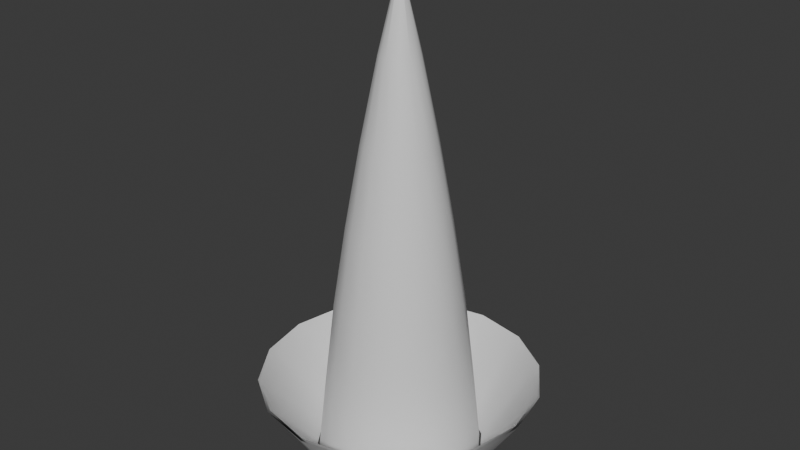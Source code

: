 # Source: thruster2.blend  (saved by Blender 4.2.66; exported with 4.5.12 LTS)
import bpy
from mathutils import Matrix  # noqa: F401  (used for matrix-valued properties, if any)

bpy.ops.wm.read_factory_settings(use_empty=True)
scene = bpy.context.scene
scene.name = 'Scene'

# ---- collections
col_collection = bpy.data.collections.new('Collection'); scene.collection.children.link(col_collection)

# ---- images (referenced by path relative to the original .blend; pixels are not part of the script)
import os
ASSET_DIR = os.environ.get("B2B_ASSET_DIR", "")  # directory of the original .blend (textures are referenced by path, not embedded)
HERE = os.path.dirname(os.path.abspath(__file__))  # packed textures are extracted next to this script under _unpacked/

def load_image(name, relpath, width, height, colorspace="sRGB"):
    """Load a texture the original file referenced (path relative to the .blend, or extracted next to this script)."""
    p = next((c for c in (os.path.join(HERE, relpath), os.path.join(ASSET_DIR, relpath)) if relpath and os.path.exists(c)), "")
    if p:
        img = bpy.data.images.load(p, check_existing=True)
        img.name = name
    else:  # same state as the original file: an image datablock whose file is absent (Cycles renders it pink)
        img = bpy.data.images.new(name, width, height)
        img.source = "FILE"
        img.filepath = "//" + (relpath or name)
    img.colorspace_settings.name = colorspace
    return img
img_untitled_001 = load_image('Untitled.001', '', 1024, 1024, 'sRGB')

# ---- materials (node trees are filled in below, after node groups)
mat_inner_trail = bpy.data.materials.new('inner_trail')
mat_inner_trail.use_transparent_shadow = False
mat_outer_trail = bpy.data.materials.new('outer_trail')
mat_rim = bpy.data.materials.new('rim')
mat_rim.alpha_threshold = 0.0
mat_rim.use_transparent_shadow = False
mat_rim.roughness = 0.5
mat_rim.line_color = (0.0, 0.0, 0.0, 1.0)

# ---- material node trees
mat_inner_trail.use_nodes = True; mat_inner_trail.node_tree.nodes.clear()
_N = mat_inner_trail.node_tree.nodes; _L = mat_inner_trail.node_tree.links
n0 = _N.new('ShaderNodeBsdfPrincipled'); n0.name = 'Principled BSDF'; n0.location = (-13, 219)
n1 = _N.new('ShaderNodeOutputMaterial'); n1.name = 'Material Output'; n1.location = (300, 300)
n2 = _N.new('ShaderNodeTexImage'); n2.name = 'Image Texture'; n2.location = (-352, 126)
n2.image = img_untitled_001
_L.new(n0.outputs[0], n1.inputs[0])
_L.new(n2.outputs[0], n0.inputs[0])
n1.is_active_output = True
mat_outer_trail.use_nodes = True; mat_outer_trail.node_tree.nodes.clear()
_N = mat_outer_trail.node_tree.nodes; _L = mat_outer_trail.node_tree.links
n0 = _N.new('ShaderNodeBsdfPrincipled'); n0.name = 'Principled BSDF'; n0.location = (10, 300)
n1 = _N.new('ShaderNodeOutputMaterial'); n1.name = 'Material Output'; n1.location = (300, 300)
_L.new(n0.outputs[0], n1.inputs[0])
n1.is_active_output = True
mat_rim.use_nodes = True; mat_rim.node_tree.nodes.clear()
_N = mat_rim.node_tree.nodes; _L = mat_rim.node_tree.links
n0 = _N.new('ShaderNodeOutputMaterial'); n0.name = 'Material Output'; n0.location = (300, 300)
n1 = _N.new('ShaderNodeBsdfPrincipled'); n1.name = 'Principled BSDF'; n1.location = (10, 300)
n1.inputs[3].default_value = 1.45
_L.new(n1.outputs[0], n0.inputs[0])
n0.is_active_output = True

# ---- world
world_world = bpy.data.worlds.new('World'); scene.world = world_world
world_world.use_nodes = True; world_world.node_tree.nodes.clear()
_N = world_world.node_tree.nodes; _L = world_world.node_tree.links
n0 = _N.new('ShaderNodeOutputWorld'); n0.name = 'World Output'; n0.location = (300, 300)
n1 = _N.new('ShaderNodeBackground'); n1.name = 'Background'; n1.location = (10, 300)
n1.inputs[0].default_value = (0.05088, 0.05088, 0.05088, 1.0)
_L.new(n1.outputs[0], n0.inputs[0])
n0.is_active_output = True
world_world.color = (0.05088, 0.05088, 0.05088)
world_world.use_sun_shadow = False
world_world.sun_shadow_jitter_overblur = 0.0

# ---- meshes
me_thruster = bpy.data.meshes.new('thruster')
me_thruster.from_pydata([(0.0, 1.0, 0.0), (-0.3827, 0.9239, 0.0), (-0.7071, 0.7071, 0.0), (-0.9239, 0.3827, 0.0), (-1.0, 0.0, 0.0), (-0.9239, -0.3827, 0.0), (-0.7071, -0.7071, 0.0), (-0.3827, -0.9239, 0.0), (0.0, -1.0, 0.0), (0.3827, -0.9239, 0.0), (0.7071, -0.7071, 0.0), (0.9239, -0.3827, 0.0), (1.0, 0.0, 0.0), (0.9239, 0.3827, 0.0), (0.7071, 0.7071, 0.0), (0.3827, 0.9239, 0.0), (1.49e-08, 0.0, 6.0), (0.0, 0.0, 6.0), (0.0, 0.0, 6.0), (0.0, 0.0, 6.0), (0.0, -1.118e-08, 6.0), (0.0, 0.0, 6.0), (0.0, 0.0, 6.0), (0.0, 0.0, 6.0), (1.49e-08, 0.0, 6.0), (0.0, 0.0, 6.0), (0.0, 0.0, 6.0), (0.0, 0.0, 6.0), (0.0, -1.118e-08, 6.0), (0.0, 0.0, 6.0), (0.0, 0.0, 6.0), (0.0, 0.0, 6.0), (-0.5725, 0.2371, 2.997), (-0.6196, -6.943e-09, 2.997), (0.5725, -0.2371, 2.997), (0.6196, -6.943e-09, 2.997), (-0.5725, -0.2371, 2.997), (0.5725, 0.2371, 2.997), (-0.4382, -0.4382, 2.997), (0.4382, 0.4382, 2.997), (-0.2371, -0.5725, 2.997), (0.2371, 0.5725, 2.997), (8.787e-09, -0.6196, 2.997), (8.787e-09, 0.6196, 2.997), (-0.2371, 0.5725, 2.997), (0.2371, -0.5725, 2.997), (-0.4382, 0.4382, 2.997), (0.4382, -0.4382, 2.997), (-0.89, -2.39e-09, 1.007), (0.89, -2.39e-09, 1.007), (-0.8223, -0.3406, 1.007), (0.8223, 0.3406, 1.007), (-0.6293, -0.6293, 1.007), (0.6293, 0.6293, 1.007), (-0.3406, -0.8223, 1.007), (0.3406, 0.8223, 1.007), (3.03e-09, -0.89, 1.007), (-0.3406, 0.8223, 1.007), (0.3406, -0.8223, 1.007), (-0.6293, 0.6293, 1.007), (0.6293, -0.6293, 1.007), (-0.8223, 0.3406, 1.007), (0.8223, -0.3406, 1.007), (3.03e-09, 0.89, 1.007), (-0.4089, 0.1694, 3.993), (0.4089, -0.1694, 3.993), (1.163e-08, 0.4425, 3.993), (-0.4425, -9.025e-09, 3.993), (0.4425, -9.025e-09, 3.993), (-0.4089, -0.1694, 3.993), (0.4089, 0.1694, 3.993), (-0.3129, -0.3129, 3.993), (0.3129, 0.3129, 3.993), (-0.1694, -0.4089, 3.993), (0.1694, 0.4089, 3.993), (1.163e-08, -0.4425, 3.993), (-0.1694, 0.4089, 3.993), (0.1694, -0.4089, 3.993), (-0.3129, 0.3129, 3.993), (0.3129, -0.3129, 3.993), (-0.2202, 0.0912, 5.0), (0.2202, -0.0912, 5.0), (1.433e-08, 0.2383, 5.0), (-0.2383, -1.089e-08, 5.0), (0.2383, -1.089e-08, 5.0), (-0.2202, -0.0912, 5.0), (0.2202, 0.0912, 5.0), (-0.1685, -0.1685, 5.0), (0.1685, 0.1685, 5.0), (-0.0912, -0.2202, 5.0), (0.0912, 0.2202, 5.0), (1.433e-08, -0.2383, 5.0), (-0.0912, 0.2202, 5.0), (0.0912, -0.2202, 5.0), (-0.1685, 0.1685, 5.0), (0.1685, -0.1685, 5.0), (-0.7136, 0.2956, 2.003), (0.7136, -0.2956, 2.003), (6.028e-09, 0.7724, 2.003), (-0.7724, -4.769e-09, 2.003), (0.7724, -4.769e-09, 2.003), (-0.7136, -0.2956, 2.003), (0.7136, 0.2956, 2.003), (-0.5462, -0.5462, 2.003), (0.5462, 0.5462, 2.003), (-0.2956, -0.7136, 2.003), (0.2956, 0.7136, 2.003), (6.028e-09, -0.7724, 2.003), (-0.2956, 0.7136, 2.003), (0.2956, -0.7136, 2.003), (-0.5462, 0.5462, 2.003), (0.5462, -0.5462, 2.003), (0.0, 0.7607, 0.0), (-0.2911, 0.7028, 0.0), (-0.5379, 0.5379, 0.0), (-0.7028, 0.2911, 0.0), (-0.7607, 0.0, 0.0), (-0.7028, -0.2911, 0.0), (-0.5379, -0.5379, 0.0), (-0.2911, -0.7028, 0.0), (0.0, -0.7607, 0.0), (0.2911, -0.7028, 0.0), (0.5379, -0.5379, 0.0), (0.7028, -0.2911, 0.0), (0.7607, 0.0, 0.0), (0.7028, 0.2911, 0.0), (0.5379, 0.5379, 0.0), (0.2911, 0.7028, 0.0), (1.134e-08, 0.0, 5.983), (0.0, 0.0, 5.983), (0.0, 0.0, 5.983), (0.0, 0.0, 5.983), (0.0, -8.501e-09, 5.983), (0.0, 0.0, 5.983), (0.0, 0.0, 5.983), (0.0, 0.0, 5.983), (1.134e-08, 0.0, 5.983), (0.0, 0.0, 5.983), (0.0, 0.0, 5.983), (0.0, 0.0, 5.983), (0.0, -8.501e-09, 5.983), (0.0, 0.0, 5.983), (0.0, 0.0, 5.983), (0.0, 0.0, 5.983), (-0.4103, 0.1699, 2.999), (-0.4441, -5.581e-09, 2.999), (0.4103, -0.1699, 2.999), (0.4441, -5.581e-09, 2.999), (-0.4103, -0.1699, 2.999), (0.4103, 0.1699, 2.999), (-0.314, -0.314, 2.999), (0.314, 0.314, 2.999), (-0.1699, -0.4103, 2.999), (0.1699, 0.4103, 2.999), (7.096e-09, -0.4441, 2.999), (7.096e-09, 0.4441, 2.999), (-0.1699, 0.4103, 2.999), (0.1699, -0.4103, 2.999), (-0.314, 0.314, 2.999), (0.314, -0.314, 2.999), (-0.6716, -1.936e-09, 1.007), (0.6716, -1.936e-09, 1.007), (-0.6205, -0.257, 1.007), (0.6205, 0.257, 1.007), (-0.4749, -0.4749, 1.007), (0.4749, 0.4749, 1.007), (-0.257, -0.6205, 1.007), (0.257, 0.6205, 1.007), (2.455e-09, -0.6716, 1.007), (-0.257, 0.6205, 1.007), (0.257, -0.6205, 1.007), (-0.4749, 0.4749, 1.007), (0.4749, -0.4749, 1.007), (-0.6205, 0.257, 1.007), (0.6205, -0.257, 1.007), (2.455e-09, 0.6716, 1.007), (-0.2756, 0.1142, 3.993), (0.2756, -0.1142, 3.993), (9.356e-09, 0.2984, 3.993), (-0.2984, -7.229e-09, 3.993), (0.2984, -7.229e-09, 3.993), (-0.2756, -0.1142, 3.993), (0.2756, 0.1142, 3.993), (-0.211, -0.211, 3.993), (0.211, 0.211, 3.993), (-0.1142, -0.2756, 3.993), (0.1142, 0.2756, 3.993), (9.356e-09, -0.2984, 3.993), (-0.1142, 0.2756, 3.993), (0.1142, -0.2756, 3.993), (-0.211, 0.211, 3.993), (0.211, -0.211, 3.993), (-0.1174, 0.04861, 5.002), (0.1174, -0.04861, 5.002), (1.141e-08, 0.127, 5.002), (-0.127, -8.627e-09, 5.002), (0.127, -8.627e-09, 5.002), (-0.1174, -0.04861, 5.002), (0.1174, 0.04861, 5.002), (-0.08982, -0.08982, 5.002), (0.08982, 0.08982, 5.002), (-0.04861, -0.1174, 5.002), (0.04861, 0.1174, 5.002), (1.141e-08, -0.127, 5.002), (-0.04861, 0.1174, 5.002), (0.04861, -0.1174, 5.002), (-0.08982, 0.08982, 5.002), (0.08982, -0.08982, 5.002), (-0.5278, 0.2186, 2.007), (0.5278, -0.2186, 2.007), (4.869e-09, 0.5713, 2.007), (-0.5713, -3.848e-09, 2.007), (0.5713, -3.848e-09, 2.007), (-0.5278, -0.2186, 2.007), (0.5278, 0.2186, 2.007), (-0.404, -0.404, 2.007), (0.404, 0.404, 2.007), (-0.2186, -0.5278, 2.007), (0.2186, 0.5278, 2.007), (4.869e-09, -0.5713, 2.007), (-0.2186, 0.5278, 2.007), (0.2186, -0.5278, 2.007), (-0.404, 0.404, 2.007), (0.404, -0.404, 2.007), (0.0, 1.047, 0.0), (-0.4006, 0.9672, 0.0), (-0.7403, 0.7403, 0.0), (-0.9672, 0.4006, 0.0), (-1.047, 0.0, 0.0), (-0.9672, -0.4006, 0.0), (-0.7403, -0.7403, 0.0), (-0.4006, -0.9672, 0.0), (0.0, -1.047, 0.0), (0.4006, -0.9672, 0.0), (0.7403, -0.7403, 0.0), (0.9672, -0.4006, 0.0), (1.047, 0.0, 0.0), (0.9672, 0.4006, 0.0), (0.7403, 0.7403, 0.0), (0.4006, 0.9672, 0.0), (0.0, 1.703, 1.001), (-0.6518, 1.574, 1.001), (-1.204, 1.204, 1.001), (-1.574, 0.6518, 1.001), (-1.703, 0.0, 1.001), (-1.574, -0.6518, 1.001), (-1.204, -1.204, 1.001), (-0.6518, -1.574, 1.001), (0.0, -1.703, 1.001), (0.6518, -1.574, 1.001), (1.204, -1.204, 1.001), (1.574, -0.6518, 1.001), (1.703, 0.0, 1.001), (1.574, 0.6518, 1.001), (1.204, 1.204, 1.001), (0.6518, 1.574, 1.001), (0.0, 1.023, 0.0157), (-0.3915, 0.9451, 0.0157), (-0.7233, 0.7233, 0.0157), (-0.9451, 0.3915, 0.0157), (-1.023, 0.0, 0.0157), (-0.9451, -0.3915, 0.0157), (-0.7233, -0.7233, 0.0157), (-0.3915, -0.9451, 0.0157), (0.0, -1.023, 0.0157), (0.3915, -0.9451, 0.0157), (0.7233, -0.7233, 0.0157), (0.9451, -0.3915, 0.0157), (1.023, 0.0, 0.0157), (0.9451, 0.3915, 0.0157), (0.7233, 0.7233, 0.0157), (0.3915, 0.9451, 0.0157), (0.0, 1.679, 1.017), (-0.6427, 1.552, 1.017), (-1.188, 1.188, 1.017), (-1.552, 0.6427, 1.017), (-1.679, 0.0, 1.017), (-1.552, -0.6427, 1.017), (-1.188, -1.188, 1.017), (-0.6427, -1.552, 1.017), (0.0, -1.679, 1.017), (0.6427, -1.552, 1.017), (1.188, -1.188, 1.017), (1.552, -0.6427, 1.017), (1.679, 0.0, 1.017), (1.552, 0.6427, 1.017), (1.188, 1.188, 1.017), (0.6427, 1.552, 1.017)], [], [(83, 20, 19, 80), (84, 28, 27, 81), (85, 21, 20, 83), (86, 29, 28, 84), (87, 22, 21, 85), (88, 30, 29, 86), (89, 23, 22, 87), (90, 31, 30, 88), (91, 24, 23, 89), (92, 17, 16, 82), (82, 16, 31, 90), (93, 25, 24, 91), (94, 18, 17, 92), (95, 26, 25, 93), (80, 19, 18, 94), (81, 27, 26, 95), (97, 34, 47, 111), (96, 32, 46, 110), (111, 47, 45, 109), (110, 46, 44, 108), (109, 45, 42, 107), (98, 43, 41, 106), (108, 44, 43, 98), (107, 42, 40, 105), (106, 41, 39, 104), (105, 40, 38, 103), (104, 39, 37, 102), (103, 38, 36, 101), (102, 37, 35, 100), (101, 36, 33, 99), (100, 35, 34, 97), (99, 33, 32, 96), (4, 48, 61, 3), (12, 49, 62, 11), (5, 50, 48, 4), (13, 51, 49, 12), (6, 52, 50, 5), (14, 53, 51, 13), (7, 54, 52, 6), (15, 55, 53, 14), (8, 56, 54, 7), (1, 57, 63, 0), (0, 63, 55, 15), (9, 58, 56, 8), (2, 59, 57, 1), (10, 60, 58, 9), (3, 61, 59, 2), (11, 62, 60, 10), (145, 179, 176, 144), (34, 65, 79, 47), (32, 64, 78, 46), (47, 79, 77, 45), (46, 78, 76, 44), (45, 77, 75, 42), (43, 66, 74, 41), (44, 76, 66, 43), (42, 75, 73, 40), (41, 74, 72, 39), (40, 73, 71, 38), (39, 72, 70, 37), (38, 71, 69, 36), (37, 70, 68, 35), (36, 69, 67, 33), (35, 68, 65, 34), (65, 81, 95, 79), (64, 80, 94, 78), (79, 95, 93, 77), (78, 94, 92, 76), (77, 93, 91, 75), (66, 82, 90, 74), (76, 92, 82, 66), (75, 91, 89, 73), (74, 90, 88, 72), (73, 89, 87, 71), (72, 88, 86, 70), (71, 87, 85, 69), (70, 86, 84, 68), (69, 85, 83, 67), (68, 84, 81, 65), (67, 83, 80, 64), (48, 99, 96, 61), (49, 100, 97, 62), (50, 101, 99, 48), (51, 102, 100, 49), (52, 103, 101, 50), (53, 104, 102, 51), (54, 105, 103, 52), (55, 106, 104, 53), (56, 107, 105, 54), (57, 108, 98, 63), (63, 98, 106, 55), (58, 109, 107, 56), (59, 110, 108, 57), (60, 111, 109, 58), (61, 96, 110, 59), (62, 97, 111, 60), (195, 132, 131, 192), (196, 140, 139, 193), (197, 133, 132, 195), (198, 141, 140, 196), (199, 134, 133, 197), (200, 142, 141, 198), (201, 135, 134, 199), (202, 143, 142, 200), (203, 136, 135, 201), (204, 129, 128, 194), (194, 128, 143, 202), (205, 137, 136, 203), (206, 130, 129, 204), (207, 138, 137, 205), (192, 131, 130, 206), (193, 139, 138, 207), (209, 146, 159, 223), (208, 144, 158, 222), (223, 159, 157, 221), (222, 158, 156, 220), (221, 157, 154, 219), (210, 155, 153, 218), (220, 156, 155, 210), (219, 154, 152, 217), (218, 153, 151, 216), (217, 152, 150, 215), (216, 151, 149, 214), (215, 150, 148, 213), (214, 149, 147, 212), (213, 148, 145, 211), (212, 147, 146, 209), (211, 145, 144, 208), (116, 160, 173, 115), (124, 161, 174, 123), (117, 162, 160, 116), (125, 163, 161, 124), (118, 164, 162, 117), (126, 165, 163, 125), (119, 166, 164, 118), (127, 167, 165, 126), (120, 168, 166, 119), (113, 169, 175, 112), (112, 175, 167, 127), (121, 170, 168, 120), (114, 171, 169, 113), (122, 172, 170, 121), (115, 173, 171, 114), (123, 174, 172, 122), (146, 177, 191, 159), (144, 176, 190, 158), (159, 191, 189, 157), (158, 190, 188, 156), (157, 189, 187, 154), (155, 178, 186, 153), (156, 188, 178, 155), (154, 187, 185, 152), (153, 186, 184, 151), (152, 185, 183, 150), (151, 184, 182, 149), (150, 183, 181, 148), (149, 182, 180, 147), (148, 181, 179, 145), (147, 180, 177, 146), (177, 193, 207, 191), (176, 192, 206, 190), (191, 207, 205, 189), (190, 206, 204, 188), (189, 205, 203, 187), (178, 194, 202, 186), (188, 204, 194, 178), (187, 203, 201, 185), (186, 202, 200, 184), (185, 201, 199, 183), (184, 200, 198, 182), (183, 199, 197, 181), (182, 198, 196, 180), (181, 197, 195, 179), (180, 196, 193, 177), (179, 195, 192, 176), (160, 211, 208, 173), (161, 212, 209, 174), (162, 213, 211, 160), (163, 214, 212, 161), (164, 215, 213, 162), (165, 216, 214, 163), (166, 217, 215, 164), (167, 218, 216, 165), (168, 219, 217, 166), (169, 220, 210, 175), (175, 210, 218, 167), (170, 221, 219, 168), (171, 222, 220, 169), (172, 223, 221, 170), (173, 208, 222, 171), (174, 209, 223, 172), (227, 228, 244, 243), (235, 236, 252, 251), (228, 229, 245, 244), (236, 237, 253, 252), (229, 230, 246, 245), (237, 238, 254, 253), (230, 231, 247, 246), (238, 239, 255, 254), (231, 232, 248, 247), (224, 225, 241, 240), (239, 224, 240, 255), (232, 233, 249, 248), (225, 226, 242, 241), (233, 234, 250, 249), (226, 227, 243, 242), (234, 235, 251, 250), (33, 67, 64, 32), (259, 275, 276, 260), (267, 283, 284, 268), (260, 276, 277, 261), (268, 284, 285, 269), (261, 277, 278, 262), (269, 285, 286, 270), (262, 278, 279, 263), (270, 286, 287, 271), (263, 279, 280, 264), (256, 272, 273, 257), (271, 287, 272, 256), (264, 280, 281, 265), (257, 273, 274, 258), (265, 281, 282, 266), (258, 274, 275, 259), (266, 282, 283, 267)])
me_thruster.polygons.foreach_set('use_smooth', [True] * 224)
me_thruster.polygons.foreach_set('material_index', [1, 1, 1, 1, 1, 1, 1, 1, 1, 1, 1, 1, 1, 1, 1, 1, 1, 1, 1, 1, 1, 1, 1, 1, 1, 1, 1, 1, 1, 1, 1, 1, 1, 1, 1, 1, 1, 1, 1, 1, 1, 1, 1, 1, 1, 1, 1, 1, 0, 1, 1, 1, 1, 1, 1, 1, 1, 1, 1, 1, 1, 1, 1, 1, 1, 1, 1, 1, 1, 1, 1, 1, 1, 1, 1, 1, 1, 1, 1, 1, 1, 1, 1, 1, 1, 1, 1, 1, 1, 1, 1, 1, 1, 1, 1, 1, 0, 0, 0, 0, 0, 0, 0, 0, 0, 0, 0, 0, 0, 0, 0, 0, 0, 0, 0, 0, 0, 0, 0, 0, 0, 0, 0, 0, 0, 0, 0, 0, 0, 0, 0, 0, 0, 0, 0, 0, 0, 0, 0, 0, 0, 0, 0, 0, 0, 0, 0, 0, 0, 0, 0, 0, 0, 0, 0, 0, 0, 0, 0, 0, 0, 0, 0, 0, 0, 0, 0, 0, 0, 0, 0, 0, 0, 0, 0, 0, 0, 0, 0, 0, 0, 0, 0, 0, 0, 0, 0, 0, 0, 0, 0, 2, 2, 2, 2, 2, 2, 2, 2, 2, 2, 2, 2, 2, 2, 2, 2, 1, 2, 2, 2, 2, 2, 2, 2, 2, 2, 2, 2, 2, 2, 2, 2, 2])
_uv = me_thruster.uv_layers.new(name='UVMap')
_uv.uv.foreach_set('vector', [0.5, 0.8312, 0.5, 1.0, 0.4375, 1.0, 0.4375, 0.8312, 0.9999, 0.8312, 0.9999, 1.0, 0.9374, 1.0, 0.9374, 0.8312, 0.5625, 0.8312, 0.5625, 1.0, 0.5, 1.0, 0.5, 0.8312, 0.06259, 0.8312, 0.06259, 1.0, 9.811e-05, 1.0, 9.805e-05, 0.8312, 0.625, 0.8312, 0.625, 1.0, 0.5625, 1.0, 0.5625, 0.8312, 0.1251, 0.8312, 0.1251, 1.0, 0.06259, 1.0, 0.06259, 0.8312, 0.6875, 0.8312, 0.6875, 1.0, 0.625, 1.0, 0.625, 0.8312, 0.1876, 0.8312, 0.1876, 1.0, 0.1251, 1.0, 0.1251, 0.8312, 0.75, 0.8312, 0.75, 1.0, 0.6875, 1.0, 0.6875, 0.8312, 0.3125, 0.8312, 0.3125, 1.0, 0.25, 1.0, 0.25, 0.8312, 0.25, 0.8312, 0.25, 1.0, 0.1876, 1.0, 0.1876, 0.8312, 0.8124, 0.8312, 0.8124, 1.0, 0.75, 1.0, 0.75, 0.8312, 0.375, 0.8312, 0.375, 1.0, 0.3125, 1.0, 0.3125, 0.8312, 0.8749, 0.8312, 0.8749, 1.0, 0.8124, 1.0, 0.8124, 0.8312, 0.4375, 0.8312, 0.4375, 1.0, 0.375, 1.0, 0.375, 0.8312, 0.9374, 0.8312, 0.9374, 1.0, 0.8749, 1.0, 0.8749, 0.8312, 0.9374, 0.3311, 0.9374, 0.4963, 0.8749, 0.4963, 0.8749, 0.3311, 0.4375, 0.3311, 0.4375, 0.4963, 0.375, 0.4963, 0.375, 0.3311, 0.8749, 0.3311, 0.8749, 0.4963, 0.8124, 0.4963, 0.8124, 0.3311, 0.375, 0.3311, 0.375, 0.4963, 0.3125, 0.4963, 0.3125, 0.3311, 0.8124, 0.3311, 0.8124, 0.4963, 0.75, 0.4963, 0.75, 0.3311, 0.25, 0.3311, 0.25, 0.4963, 0.1876, 0.4963, 0.1876, 0.3311, 0.3125, 0.3311, 0.3125, 0.4963, 0.25, 0.4963, 0.25, 0.3311, 0.75, 0.3311, 0.75, 0.4963, 0.6875, 0.4963, 0.6875, 0.3311, 0.1876, 0.3311, 0.1876, 0.4963, 0.1251, 0.4963, 0.1251, 0.3311, 0.6875, 0.3311, 0.6875, 0.4963, 0.625, 0.4963, 0.625, 0.3311, 0.1251, 0.3311, 0.1251, 0.4963, 0.06259, 0.4963, 0.06259, 0.3311, 0.625, 0.3311, 0.625, 0.4963, 0.5625, 0.4963, 0.5625, 0.3311, 0.06259, 0.3311, 0.06259, 0.4963, 9.799e-05, 0.4963, 9.799e-05, 0.3311, 0.5625, 0.3311, 0.5625, 0.4963, 0.5, 0.4963, 0.5, 0.3311, 0.9999, 0.3311, 0.9999, 0.4963, 0.9374, 0.4963, 0.9374, 0.3311, 0.5, 0.3311, 0.5, 0.4963, 0.4375, 0.4963, 0.4375, 0.3311, 0.5, 0.0001021, 0.5, 0.1664, 0.4375, 0.1664, 0.4375, 0.0001021, 0.9999, 0.0001021, 0.9999, 0.1664, 0.9374, 0.1664, 0.9374, 0.0001021, 0.5625, 0.0001021, 0.5625, 0.1664, 0.5, 0.1664, 0.5, 0.0001021, 0.06259, 0.0001021, 0.06259, 0.1664, 9.799e-05, 0.1664, 9.799e-05, 0.0001021, 0.625, 0.0001021, 0.625, 0.1664, 0.5625, 0.1664, 0.5625, 0.0001021, 0.1251, 0.0001021, 0.1251, 0.1664, 0.06259, 0.1664, 0.06259, 0.0001021, 0.6875, 0.0001021, 0.6875, 0.1664, 0.625, 0.1664, 0.625, 0.0001021, 0.1876, 0.0001021, 0.1876, 0.1664, 0.1251, 0.1664, 0.1251, 0.0001021, 0.75, 0.0001021, 0.75, 0.1664, 0.6875, 0.1664, 0.6875, 0.0001021, 0.3125, 0.0001021, 0.3125, 0.1664, 0.25, 0.1664, 0.25, 0.0001021, 0.25, 0.0001021, 0.25, 0.1664, 0.1876, 0.1664, 0.1876, 0.0001021, 0.8124, 0.0001021, 0.8124, 0.1664, 0.75, 0.1664, 0.75, 0.0001021, 0.375, 0.0001021, 0.375, 0.1664, 0.3125, 0.1664, 0.3125, 0.0001021, 0.8749, 0.0001021, 0.8749, 0.1664, 0.8124, 0.1664, 0.8124, 0.0001021, 0.4375, 0.0001021, 0.4375, 0.1664, 0.375, 0.1664, 0.375, 0.0001021, 0.9374, 0.0001021, 0.9374, 0.1664, 0.8749, 0.1664, 0.8749, 0.0001021, 0.5001, 0.4999, 0.5001, 0.6665, 0.4376, 0.6665, 0.4376, 0.4999, 0.9374, 0.4963, 0.9374, 0.6624, 0.8749, 0.6624, 0.8749, 0.4963, 0.4375, 0.4963, 0.4375, 0.6624, 0.375, 0.6624, 0.375, 0.4963, 0.8749, 0.4963, 0.8749, 0.6624, 0.8124, 0.6624, 0.8124, 0.4963, 0.375, 0.4963, 0.375, 0.6624, 0.3125, 0.6624, 0.3125, 0.4963, 0.8124, 0.4963, 0.8124, 0.6624, 0.75, 0.6624, 0.75, 0.4963, 0.25, 0.4963, 0.25, 0.6624, 0.1876, 0.6624, 0.1876, 0.4963, 0.3125, 0.4963, 0.3125, 0.6624, 0.25, 0.6624, 0.25, 0.4963, 0.75, 0.4963, 0.75, 0.6624, 0.6875, 0.6624, 0.6875, 0.4963, 0.1876, 0.4963, 0.1876, 0.6624, 0.1251, 0.6624, 0.1251, 0.4963, 0.6875, 0.4963, 0.6875, 0.6624, 0.625, 0.6624, 0.625, 0.4963, 0.1251, 0.4963, 0.1251, 0.6624, 0.06259, 0.6624, 0.06259, 0.4963, 0.625, 0.4963, 0.625, 0.6624, 0.5625, 0.6624, 0.5625, 0.4963, 0.06259, 0.4963, 0.06259, 0.6624, 9.799e-05, 0.6624, 9.799e-05, 0.4963, 0.5625, 0.4963, 0.5625, 0.6624, 0.5, 0.6624, 0.5, 0.4963, 0.9999, 0.4963, 0.9999, 0.6624, 0.9374, 0.6624, 0.9374, 0.4963, 0.9374, 0.6624, 0.9374, 0.8312, 0.8749, 0.8312, 0.8749, 0.6624, 0.4375, 0.6624, 0.4375, 0.8312, 0.375, 0.8312, 0.375, 0.6624, 0.8749, 0.6624, 0.8749, 0.8312, 0.8124, 0.8312, 0.8124, 0.6624, 0.375, 0.6624, 0.375, 0.8312, 0.3125, 0.8312, 0.3125, 0.6624, 0.8124, 0.6624, 0.8124, 0.8312, 0.75, 0.8312, 0.75, 0.6624, 0.25, 0.6624, 0.25, 0.8312, 0.1876, 0.8312, 0.1876, 0.6624, 0.3125, 0.6624, 0.3125, 0.8312, 0.25, 0.8312, 0.25, 0.6624, 0.75, 0.6624, 0.75, 0.8312, 0.6875, 0.8312, 0.6875, 0.6624, 0.1876, 0.6624, 0.1876, 0.8312, 0.1251, 0.8312, 0.1251, 0.6624, 0.6875, 0.6624, 0.6875, 0.8312, 0.625, 0.8312, 0.625, 0.6624, 0.1251, 0.6624, 0.1251, 0.8312, 0.06259, 0.8312, 0.06259, 0.6624, 0.625, 0.6624, 0.625, 0.8312, 0.5625, 0.8312, 0.5625, 0.6624, 0.06259, 0.6624, 0.06259, 0.8312, 9.805e-05, 0.8312, 9.799e-05, 0.6624, 0.5625, 0.6624, 0.5625, 0.8312, 0.5, 0.8312, 0.5, 0.6624, 0.9999, 0.6624, 0.9999, 0.8312, 0.9374, 0.8312, 0.9374, 0.6624, 0.5, 0.6624, 0.5, 0.8312, 0.4375, 0.8312, 0.4375, 0.6624, 0.5, 0.1664, 0.5, 0.3311, 0.4375, 0.3311, 0.4375, 0.1664, 0.9999, 0.1664, 0.9999, 0.3311, 0.9374, 0.3311, 0.9374, 0.1664, 0.5625, 0.1664, 0.5625, 0.3311, 0.5, 0.3311, 0.5, 0.1664, 0.06259, 0.1664, 0.06259, 0.3311, 9.799e-05, 0.3311, 9.799e-05, 0.1664, 0.625, 0.1664, 0.625, 0.3311, 0.5625, 0.3311, 0.5625, 0.1664, 0.1251, 0.1664, 0.1251, 0.3311, 0.06259, 0.3311, 0.06259, 0.1664, 0.6875, 0.1664, 0.6875, 0.3311, 0.625, 0.3311, 0.625, 0.1664, 0.1876, 0.1664, 0.1876, 0.3311, 0.1251, 0.3311, 0.1251, 0.1664, 0.75, 0.1664, 0.75, 0.3311, 0.6875, 0.3311, 0.6875, 0.1664, 0.3125, 0.1664, 0.3125, 0.3311, 0.25, 0.3311, 0.25, 0.1664, 0.25, 0.1664, 0.25, 0.3311, 0.1876, 0.3311, 0.1876, 0.1664, 0.8124, 0.1664, 0.8124, 0.3311, 0.75, 0.3311, 0.75, 0.1664, 0.375, 0.1664, 0.375, 0.3311, 0.3125, 0.3311, 0.3125, 0.1664, 0.8749, 0.1664, 0.8749, 0.3311, 0.8124, 0.3311, 0.8124, 0.1664, 0.4375, 0.1664, 0.4375, 0.3311, 0.375, 0.3311, 0.375, 0.1664, 0.9374, 0.1664, 0.9374, 0.3311, 0.8749, 0.3311, 0.8749, 0.1664, 0.5001, 0.836, 0.5001, 0.9999, 0.4376, 0.9999, 0.4376, 0.836, 1.0, 0.836, 1.0, 0.9999, 0.9375, 0.9999, 0.9375, 0.836, 0.5625, 0.836, 0.5625, 0.9999, 0.5001, 0.9999, 0.5001, 0.836, 0.06261, 0.836, 0.06261, 0.9999, 0.0001124, 0.9999, 0.0001124, 0.836, 0.625, 0.836, 0.625, 0.9999, 0.5625, 0.9999, 0.5625, 0.836, 0.1251, 0.836, 0.1251, 0.9999, 0.06261, 0.9999, 0.06261, 0.836, 0.6875, 0.836, 0.6875, 0.9999, 0.625, 0.9999, 0.625, 0.836, 0.1876, 0.836, 0.1876, 0.9999, 0.1251, 0.9999, 0.1251, 0.836, 0.75, 0.836, 0.75, 0.9999, 0.6875, 0.9999, 0.6875, 0.836, 0.3126, 0.836, 0.3126, 0.9999, 0.2501, 0.9999, 0.2501, 0.836, 0.2501, 0.836, 0.2501, 0.9999, 0.1876, 0.9999, 0.1876, 0.836, 0.8125, 0.836, 0.8125, 0.9999, 0.75, 0.9999, 0.75, 0.836, 0.3751, 0.836, 0.3751, 0.9999, 0.3126, 0.9999, 0.3126, 0.836, 0.875, 0.836, 0.875, 0.9999, 0.8125, 0.9999, 0.8125, 0.836, 0.4376, 0.836, 0.4376, 0.9999, 0.3751, 0.9999, 0.3751, 0.836, 0.9375, 0.836, 0.9375, 0.9999, 0.875, 0.9999, 0.875, 0.836, 0.9375, 0.3342, 0.9375, 0.4999, 0.875, 0.4999, 0.875, 0.3342, 0.4376, 0.3342, 0.4376, 0.4999, 0.3751, 0.4999, 0.3751, 0.3342, 0.875, 0.3342, 0.875, 0.4999, 0.8125, 0.4999, 0.8125, 0.3342, 0.3751, 0.3342, 0.3751, 0.4999, 0.3126, 0.4999, 0.3126, 0.3342, 0.8125, 0.3342, 0.8125, 0.4999, 0.75, 0.4999, 0.75, 0.3342, 0.2501, 0.3342, 0.2501, 0.4999, 0.1876, 0.4999, 0.1876, 0.3342, 0.3126, 0.3342, 0.3126, 0.4999, 0.2501, 0.4999, 0.2501, 0.3342, 0.75, 0.3342, 0.75, 0.4999, 0.6875, 0.4999, 0.6875, 0.3342, 0.1876, 0.3342, 0.1876, 0.4999, 0.1251, 0.4999, 0.1251, 0.3342, 0.6875, 0.3342, 0.6875, 0.4999, 0.625, 0.4999, 0.625, 0.3342, 0.1251, 0.3342, 0.1251, 0.4999, 0.06261, 0.4999, 0.06261, 0.3342, 0.625, 0.3342, 0.625, 0.4999, 0.5625, 0.4999, 0.5625, 0.3342, 0.06261, 0.3342, 0.06261, 0.4999, 0.0001124, 0.4999, 0.0001124, 0.3342, 0.5625, 0.3342, 0.5625, 0.4999, 0.5001, 0.4999, 0.5001, 0.3342, 1.0, 0.3342, 1.0, 0.4999, 0.9375, 0.4999, 0.9375, 0.3342, 0.5001, 0.3342, 0.5001, 0.4999, 0.4376, 0.4999, 0.4376, 0.3342, 0.5001, 8.892e-05, 0.5001, 0.1676, 0.4376, 0.1676, 0.4376, 8.892e-05, 1.0, 8.892e-05, 1.0, 0.1676, 0.9375, 0.1676, 0.9375, 8.892e-05, 0.5625, 8.892e-05, 0.5625, 0.1676, 0.5001, 0.1676, 0.5001, 8.892e-05, 0.06261, 8.892e-05, 0.06261, 0.1676, 0.0001124, 0.1676, 0.0001124, 8.892e-05, 0.625, 8.892e-05, 0.625, 0.1676, 0.5625, 0.1676, 0.5625, 8.892e-05, 0.1251, 8.892e-05, 0.1251, 0.1676, 0.06261, 0.1676, 0.06261, 8.892e-05, 0.6875, 8.892e-05, 0.6875, 0.1676, 0.625, 0.1676, 0.625, 8.892e-05, 0.1876, 8.892e-05, 0.1876, 0.1676, 0.1251, 0.1676, 0.1251, 8.892e-05, 0.75, 8.892e-05, 0.75, 0.1676, 0.6875, 0.1676, 0.6875, 8.892e-05, 0.3126, 8.892e-05, 0.3126, 0.1676, 0.2501, 0.1676, 0.2501, 8.892e-05, 0.2501, 8.892e-05, 0.2501, 0.1676, 0.1876, 0.1676, 0.1876, 8.892e-05, 0.8125, 8.892e-05, 0.8125, 0.1676, 0.75, 0.1676, 0.75, 8.892e-05, 0.3751, 8.892e-05, 0.3751, 0.1676, 0.3126, 0.1676, 0.3126, 8.892e-05, 0.875, 8.892e-05, 0.875, 0.1676, 0.8125, 0.1676, 0.8125, 8.892e-05, 0.4376, 8.892e-05, 0.4376, 0.1676, 0.3751, 0.1676, 0.3751, 8.892e-05, 0.9375, 8.892e-05, 0.9375, 0.1676, 0.875, 0.1676, 0.875, 8.892e-05, 0.9375, 0.4999, 0.9375, 0.6665, 0.875, 0.6665, 0.875, 0.4999, 0.4376, 0.4999, 0.4376, 0.6665, 0.3751, 0.6665, 0.3751, 0.4999, 0.875, 0.4999, 0.875, 0.6665, 0.8125, 0.6665, 0.8125, 0.4999, 0.3751, 0.4999, 0.3751, 0.6665, 0.3126, 0.6665, 0.3126, 0.4999, 0.8125, 0.4999, 0.8125, 0.6665, 0.75, 0.6665, 0.75, 0.4999, 0.2501, 0.4999, 0.2501, 0.6665, 0.1876, 0.6665, 0.1876, 0.4999, 0.3126, 0.4999, 0.3126, 0.6665, 0.2501, 0.6665, 0.2501, 0.4999, 0.75, 0.4999, 0.75, 0.6665, 0.6875, 0.6665, 0.6875, 0.4999, 0.1876, 0.4999, 0.1876, 0.6665, 0.1251, 0.6665, 0.1251, 0.4999, 0.6875, 0.4999, 0.6875, 0.6665, 0.625, 0.6665, 0.625, 0.4999, 0.1251, 0.4999, 0.1251, 0.6665, 0.06261, 0.6665, 0.06261, 0.4999, 0.625, 0.4999, 0.625, 0.6665, 0.5625, 0.6665, 0.5625, 0.4999, 0.06261, 0.4999, 0.06261, 0.6665, 0.0001124, 0.6665, 0.0001124, 0.4999, 0.5625, 0.4999, 0.5625, 0.6665, 0.5001, 0.6665, 0.5001, 0.4999, 1.0, 0.4999, 1.0, 0.6665, 0.9375, 0.6665, 0.9375, 0.4999, 0.9375, 0.6665, 0.9375, 0.836, 0.875, 0.836, 0.875, 0.6665, 0.4376, 0.6665, 0.4376, 0.836, 0.3751, 0.836, 0.3751, 0.6665, 0.875, 0.6665, 0.875, 0.836, 0.8125, 0.836, 0.8125, 0.6665, 0.3751, 0.6665, 0.3751, 0.836, 0.3126, 0.836, 0.3126, 0.6665, 0.8125, 0.6665, 0.8125, 0.836, 0.75, 0.836, 0.75, 0.6665, 0.2501, 0.6665, 0.2501, 0.836, 0.1876, 0.836, 0.1876, 0.6665, 0.3126, 0.6665, 0.3126, 0.836, 0.2501, 0.836, 0.2501, 0.6665, 0.75, 0.6665, 0.75, 0.836, 0.6875, 0.836, 0.6875, 0.6665, 0.1876, 0.6665, 0.1876, 0.836, 0.1251, 0.836, 0.1251, 0.6665, 0.6875, 0.6665, 0.6875, 0.836, 0.625, 0.836, 0.625, 0.6665, 0.1251, 0.6665, 0.1251, 0.836, 0.06261, 0.836, 0.06261, 0.6665, 0.625, 0.6665, 0.625, 0.836, 0.5625, 0.836, 0.5625, 0.6665, 0.06261, 0.6665, 0.06261, 0.836, 0.0001124, 0.836, 0.0001124, 0.6665, 0.5625, 0.6665, 0.5625, 0.836, 0.5001, 0.836, 0.5001, 0.6665, 1.0, 0.6665, 1.0, 0.836, 0.9375, 0.836, 0.9375, 0.6665, 0.5001, 0.6665, 0.5001, 0.836, 0.4376, 0.836, 0.4376, 0.6665, 0.5001, 0.1676, 0.5001, 0.3342, 0.4376, 0.3342, 0.4376, 0.1676, 1.0, 0.1676, 1.0, 0.3342, 0.9375, 0.3342, 0.9375, 0.1676, 0.5625, 0.1676, 0.5625, 0.3342, 0.5001, 0.3342, 0.5001, 0.1676, 0.06261, 0.1676, 0.06261, 0.3342, 0.0001124, 0.3342, 0.0001124, 0.1676, 0.625, 0.1676, 0.625, 0.3342, 0.5625, 0.3342, 0.5625, 0.1676, 0.1251, 0.1676, 0.1251, 0.3342, 0.06261, 0.3342, 0.06261, 0.1676, 0.6875, 0.1676, 0.6875, 0.3342, 0.625, 0.3342, 0.625, 0.1676, 0.1876, 0.1676, 0.1876, 0.3342, 0.1251, 0.3342, 0.1251, 0.1676, 0.75, 0.1676, 0.75, 0.3342, 0.6875, 0.3342, 0.6875, 0.1676, 0.3126, 0.1676, 0.3126, 0.3342, 0.2501, 0.3342, 0.2501, 0.1676, 0.2501, 0.1676, 0.2501, 0.3342, 0.1876, 0.3342, 0.1876, 0.1676, 0.8125, 0.1676, 0.8125, 0.3342, 0.75, 0.3342, 0.75, 0.1676, 0.3751, 0.1676, 0.3751, 0.3342, 0.3126, 0.3342, 0.3126, 0.1676, 0.875, 0.1676, 0.875, 0.3342, 0.8125, 0.3342, 0.8125, 0.1676, 0.4376, 0.1676, 0.4376, 0.3342, 0.3751, 0.3342, 0.3751, 0.1676, 0.9375, 0.1676, 0.9375, 0.3342, 0.875, 0.3342, 0.875, 0.1676, 0.4375, 0.000299, 0.5, 0.0002987, 0.5, 1.0, 0.4375, 1.0, 0.9375, 0.0002979, 1.0, 0.0002979, 1.0, 1.0, 0.9375, 1.0, 0.5, 0.0002987, 0.5625, 0.0002984, 0.5625, 1.0, 0.5, 1.0, 3.35e-05, 0.000299, 0.06253, 0.0002991, 0.06253, 1.0, 3.35e-05, 1.0, 0.5625, 0.0002984, 0.625, 0.0002984, 0.625, 1.0, 0.5625, 1.0, 0.06253, 0.0002991, 0.125, 0.000299, 0.125, 1.0, 0.06253, 1.0, 0.625, 0.0002984, 0.6875, 0.0002984, 0.6875, 1.0, 0.625, 1.0, 0.125, 0.000299, 0.1875, 0.0002988, 0.1875, 1.0, 0.125, 1.0, 0.6875, 0.0002984, 0.75, 0.0002984, 0.75, 1.0, 0.6875, 1.0, 0.25, 0.000299, 0.3125, 0.0002987, 0.3125, 1.0, 0.25, 1.0, 0.1875, 0.0002988, 0.25, 0.000299, 0.25, 1.0, 0.1875, 1.0, 0.75, 0.0002984, 0.8125, 0.0002984, 0.8125, 1.0, 0.75, 1.0, 0.3125, 0.0002987, 0.375, 0.0002987, 0.375, 1.0, 0.3125, 1.0, 0.8125, 0.0002984, 0.875, 0.0002984, 0.875, 1.0, 0.8125, 1.0, 0.375, 0.0002987, 0.4375, 0.000299, 0.4375, 1.0, 0.375, 1.0, 0.875, 0.0002984, 0.9375, 0.0002979, 0.9375, 1.0, 0.875, 1.0, 0.5, 0.4963, 0.5, 0.6624, 0.4375, 0.6624, 0.4375, 0.4963, 0.4375, 0.000299, 0.4375, 1.0, 0.5, 1.0, 0.5, 0.0002987, 0.9375, 0.0002979, 0.9375, 1.0, 1.0, 1.0, 1.0, 0.0002979, 0.5, 0.0002987, 0.5, 1.0, 0.5625, 1.0, 0.5625, 0.0002984, 3.35e-05, 0.000299, 3.35e-05, 1.0, 0.06253, 1.0, 0.06253, 0.0002991, 0.5625, 0.0002984, 0.5625, 1.0, 0.625, 1.0, 0.625, 0.0002984, 0.06253, 0.0002991, 0.06253, 1.0, 0.125, 1.0, 0.125, 0.000299, 0.625, 0.0002984, 0.625, 1.0, 0.6875, 1.0, 0.6875, 0.0002984, 0.125, 0.000299, 0.125, 1.0, 0.1875, 1.0, 0.1875, 0.0002988, 0.6875, 0.0002984, 0.6875, 1.0, 0.75, 1.0, 0.75, 0.0002984, 0.25, 0.000299, 0.25, 1.0, 0.3125, 1.0, 0.3125, 0.0002987, 0.1875, 0.0002988, 0.1875, 1.0, 0.25, 1.0, 0.25, 0.000299, 0.75, 0.0002984, 0.75, 1.0, 0.8125, 1.0, 0.8125, 0.0002984, 0.3125, 0.0002987, 0.3125, 1.0, 0.375, 1.0, 0.375, 0.0002987, 0.8125, 0.0002984, 0.8125, 1.0, 0.875, 1.0, 0.875, 0.0002984, 0.375, 0.0002987, 0.375, 1.0, 0.4375, 1.0, 0.4375, 0.000299, 0.875, 0.0002984, 0.875, 1.0, 0.9375, 1.0, 0.9375, 0.0002979])
me_thruster.materials.append(mat_inner_trail)
me_thruster.materials.append(mat_outer_trail)
me_thruster.materials.append(mat_rim)
me_thruster.update()
arm_armature = bpy.data.armatures.new('Armature')  # bones are not reproduced

# ---- objects
ob_trhruster = bpy.data.objects.new('trhruster', me_thruster)
ob_armature = bpy.data.objects.new('Armature', arm_armature)

# ---- transforms, parenting, visibility, modifiers, constraints
ob_trhruster.parent = ob_armature
ob_trhruster.location = (0.0, 0.0, 0.0)
_vg = ob_trhruster.vertex_groups.new(name='root')
for _i, _w in zip([0, 1, 2, 3, 4, 5, 6, 7, 8, 9, 10, 11, 12, 13, 14, 15, 16, 17, 18, 19, 20, 21, 22, 23, 24, 25, 26, 27, 28, 29, 30, 31, 32, 33, 34, 35, 36, 37, 38, 39, 40, 41, 42, 43, 44, 45, 46, 47, 48, 49, 50, 51, 52, 53, 54, 55, 56, 57, 58, 59, 60, 61, 62, 63, 64, 65, 66, 67, 68, 69, 70, 71, 72, 73, 74, 75, 76, 77, 78, 79, 80, 81, 82, 83, 84, 85, 86, 87, 88, 89, 90, 91, 92, 93, 94, 95, 96, 97, 98, 99, 100, 101, 102, 103, 104, 105, 106, 107, 108, 109, 110, 111, 112, 113, 114, 115, 116, 117, 118, 119, 120, 121, 122, 123, 124, 125, 126, 127, 128, 129, 130, 131, 132, 133, 134, 135, 136, 137, 138, 139, 140, 141, 142, 143, 144, 145, 146, 147, 148, 149, 150, 151, 152, 153, 154, 155, 156, 157, 158, 159, 160, 161, 162, 163, 164, 165, 166, 167, 168, 169, 170, 171, 172, 173, 174, 175, 176, 177, 178, 179, 180, 181, 182, 183, 184, 185, 186, 187, 188, 189, 190, 191, 192, 193, 194, 195, 196, 197, 198, 199, 200, 201, 202, 203, 204, 205, 206, 207, 208, 209, 210, 211, 212, 213, 214, 215, 216, 217, 218, 219, 220, 221, 222, 223, 224, 225, 226, 227, 228, 229, 230, 231, 232, 233, 234, 235, 236, 237, 238, 239, 240, 241, 242, 243, 244, 245, 246, 247, 248, 249, 250, 251, 252, 253, 254, 255, 256, 257, 258, 259, 260, 261, 262, 263, 264, 265, 266, 267, 268, 269, 270, 271, 272, 273, 274, 275, 276, 277, 278, 279, 280, 281, 282, 283, 284, 285, 286, 287], [0.0, 0.0, 0.0, 0.0, 0.0, 0.0, 0.0, 0.0, 0.0, 0.0, 0.0, 0.0, 0.0, 0.0, 0.0, 0.0, 0.0, 0.0, 0.0, 0.0, 0.0, 0.0, 0.0, 0.0, 0.0, 0.0, 0.0, 0.0, 0.0, 0.0, 0.0, 0.0, 0.0, 0.0, 0.0, 0.0, 0.0, 0.0, 0.0, 0.0, 0.0, 0.0, 0.0, 0.0, 0.0, 0.0, 0.0, 0.0, 0.0, 0.0, 0.0, 0.0, 0.0, 0.0, 0.0, 0.0, 0.0, 0.0, 0.0, 0.0, 0.0, 0.0, 0.0, 0.0, 0.0, 0.0, 0.0, 0.0, 0.0, 0.0, 0.0, 0.0, 0.0, 0.0, 0.0, 0.0, 0.0, 0.0, 0.0, 0.0, 0.0, 0.0, 0.0, 0.0, 0.0, 0.0, 0.0, 0.0, 0.0, 0.0, 0.0, 0.0, 0.0, 0.0, 0.0, 0.0, 0.0, 0.0, 0.0, 0.0, 0.0, 0.0, 0.0, 0.0, 0.0, 0.0, 0.0, 0.0, 0.0, 0.0, 0.0, 0.0, 0.0, 0.0, 0.0, 0.0, 0.0, 0.0, 0.0, 0.0, 0.0, 0.0, 0.0, 0.0, 0.0, 0.0, 0.0, 0.0, 0.0, 0.0, 0.0, 0.0, 0.0, 0.0, 0.0, 0.0, 0.0, 0.0, 0.0, 0.0, 0.0, 0.0, 0.0, 0.0, 0.0, 0.0, 0.0, 0.0, 0.0, 0.0, 0.0, 0.0, 0.0, 0.0, 0.0, 0.0, 0.0, 0.0, 0.0, 0.0, 0.0, 0.0, 0.0, 0.0, 0.0, 0.0, 0.0, 0.0, 0.0, 0.0, 0.0, 0.0, 0.0, 0.0, 0.0, 0.0, 0.0, 0.0, 0.0, 0.0, 0.0, 0.0, 0.0, 0.0, 0.0, 0.0, 0.0, 0.0, 0.0, 0.0, 0.0, 0.0, 0.0, 0.0, 0.0, 0.0, 0.0, 0.0, 0.0, 0.0, 0.0, 0.0, 0.0, 0.0, 0.0, 0.0, 0.0, 0.0, 0.0, 0.0, 0.0, 0.0, 0.0, 0.0, 0.0, 0.0, 0.0, 0.0, 0.0, 0.0, 0.0, 0.0, 0.0, 0.0, 0.0, 0.0, 0.0, 0.0, 0.0, 0.0, 0.0, 0.0, 0.0, 0.0, 0.0, 0.0, 0.0, 0.0, 0.0, 0.0, 0.0, 0.0, 0.0, 0.0, 0.0, 0.0, 0.0, 0.0, 0.0, 0.0, 0.0, 0.0, 0.0, 0.0, 0.0, 0.0, 0.0, 0.0, 0.0, 0.0, 0.0, 0.0, 0.0, 0.0, 0.0, 0.0, 0.0, 0.0, 0.0, 0.0, 0.0, 0.0, 0.0, 0.0, 0.0, 0.0, 0.0, 0.0, 0.0, 0.0, 0.0, 0.0, 0.0, 0.0, 0.0, 0.0, 0.0, 0.0]): _vg.add([_i], _w, 'REPLACE')
_vg = ob_trhruster.vertex_groups.new(name='Bone.000')
for _i, _w in zip([0, 1, 2, 3, 4, 5, 6, 7, 8, 9, 10, 11, 12, 13, 14, 15, 16, 17, 18, 19, 20, 21, 22, 23, 24, 25, 26, 27, 28, 29, 30, 31, 32, 33, 34, 35, 36, 37, 38, 39, 40, 41, 42, 43, 44, 45, 46, 47, 48, 49, 50, 51, 52, 53, 54, 55, 56, 57, 58, 59, 60, 61, 62, 63, 64, 65, 66, 67, 68, 69, 70, 71, 72, 73, 74, 75, 76, 77, 78, 79, 80, 81, 82, 83, 84, 85, 86, 87, 88, 89, 90, 91, 92, 93, 94, 95, 96, 97, 98, 99, 100, 101, 102, 103, 104, 105, 106, 107, 108, 109, 110, 111, 112, 113, 114, 115, 116, 117, 118, 119, 120, 121, 122, 123, 124, 125, 126, 127, 128, 129, 130, 131, 132, 133, 134, 135, 136, 137, 138, 139, 140, 141, 142, 143, 144, 145, 146, 147, 148, 149, 150, 151, 152, 153, 154, 155, 156, 157, 158, 159, 160, 161, 162, 163, 164, 165, 166, 167, 168, 169, 170, 171, 172, 173, 174, 175, 176, 177, 178, 179, 180, 181, 182, 183, 184, 185, 186, 187, 188, 189, 190, 191, 192, 193, 194, 195, 196, 197, 198, 199, 200, 201, 202, 203, 204, 205, 206, 207, 208, 209, 210, 211, 212, 213, 214, 215, 216, 217, 218, 219, 220, 221, 222, 223, 224, 225, 226, 227, 228, 229, 230, 231, 232, 233, 234, 235, 236, 237, 238, 239, 240, 241, 242, 243, 244, 245, 246, 247, 248, 249, 250, 251, 252, 253, 254, 255, 256, 257, 258, 259, 260, 261, 262, 263, 264, 265, 266, 267, 268, 269, 270, 271, 272, 273, 274, 275, 276, 277, 278, 279, 280, 281, 282, 283, 284, 285, 286, 287], [1.0, 1.0, 1.0, 1.0, 1.0, 1.0, 1.0, 1.0, 1.0, 1.0, 1.0, 1.0, 1.0, 1.0, 1.0, 1.0, 0.0, 0.0, 0.0, 0.0, 0.0, 0.0, 0.0, 0.0, 0.0, 0.0, 0.0, 0.0, 0.0, 0.0, 0.0, 0.0, 0.0, 0.0, 0.0, 0.0, 0.0, 0.0, 0.0, 0.0, 0.0, 0.0, 0.0, 0.0, 0.0, 0.0, 0.0, 0.0, 0.0, 0.0, 0.0, 0.0, 0.0, 0.0, 0.0, 0.0, 0.0, 0.0, 0.0, 0.0, 0.0, 0.0, 0.0, 0.0, 0.0, 0.0, 0.0, 0.0, 0.0, 0.0, 0.0, 0.0, 0.0, 0.0, 0.0, 0.0, 0.0, 0.0, 0.0, 0.0, 0.0, 0.0, 0.0, 0.0, 0.0, 0.0, 0.0, 0.0, 0.0, 0.0, 0.0, 0.0, 0.0, 0.0, 0.0, 0.0, 0.0, 0.0, 0.0, 0.0, 0.0, 0.0, 0.0, 0.0, 0.0, 0.0, 0.0, 0.0, 0.0, 0.0, 0.0, 0.0, 1.0, 1.0, 1.0, 1.0, 1.0, 1.0, 1.0, 1.0, 1.0, 1.0, 1.0, 1.0, 1.0, 1.0, 1.0, 1.0, 0.0, 0.0, 0.0, 0.0, 0.0, 0.0, 0.0, 0.0, 0.0, 0.0, 0.0, 0.0, 0.0, 0.0, 0.0, 0.0, 0.0, 0.0, 0.0, 0.0, 0.0, 0.0, 0.0, 0.0, 0.0, 0.0, 0.0, 0.0, 0.0, 0.0, 0.0, 0.0, 0.0, 0.0, 0.0, 0.0, 0.0, 0.0, 0.0, 0.0, 0.0, 0.0, 0.0, 0.0, 0.0, 0.0, 0.0, 0.0, 0.0, 0.0, 0.0, 0.0, 0.0, 0.0, 0.0, 0.0, 0.0, 0.0, 0.0, 0.0, 0.0, 0.0, 0.0, 0.0, 0.0, 0.0, 0.0, 0.0, 0.0, 0.0, 0.0, 0.0, 0.0, 0.0, 0.0, 0.0, 0.0, 0.0, 0.0, 0.0, 0.0, 0.0, 0.0, 0.0, 0.0, 0.0, 0.0, 0.0, 0.0, 0.0, 0.0, 0.0, 0.0, 0.0, 0.0, 0.0, 1.0, 1.0, 1.0, 1.0, 1.0, 1.0, 1.0, 1.0, 1.0, 1.0, 1.0, 1.0, 1.0, 1.0, 1.0, 1.0, 0.0, 0.0, 0.0, 0.0, 0.0, 0.0, 0.0, 0.0, 0.0, 0.0, 0.0, 0.0, 0.0, 0.0, 0.0, 0.0, 1.0, 1.0, 1.0, 1.0, 1.0, 1.0, 1.0, 1.0, 1.0, 1.0, 1.0, 1.0, 1.0, 1.0, 1.0, 1.0, 0.0, 0.0, 0.0, 0.0, 0.0, 0.0, 0.0, 0.0, 0.0, 0.0, 0.0, 0.0, 0.0, 0.0, 0.0, 0.0]): _vg.add([_i], _w, 'REPLACE')
_vg = ob_trhruster.vertex_groups.new(name='Bone.001')
for _i, _w in zip([0, 1, 2, 3, 4, 5, 6, 7, 8, 9, 10, 11, 12, 13, 14, 15, 16, 17, 18, 19, 20, 21, 22, 23, 24, 25, 26, 27, 28, 29, 30, 31, 32, 33, 34, 35, 36, 37, 38, 39, 40, 41, 42, 43, 44, 45, 46, 47, 48, 49, 50, 51, 52, 53, 54, 55, 56, 57, 58, 59, 60, 61, 62, 63, 64, 65, 66, 67, 68, 69, 70, 71, 72, 73, 74, 75, 76, 77, 78, 79, 80, 81, 82, 83, 84, 85, 86, 87, 88, 89, 90, 91, 92, 93, 94, 95, 96, 97, 98, 99, 100, 101, 102, 103, 104, 105, 106, 107, 108, 109, 110, 111, 112, 113, 114, 115, 116, 117, 118, 119, 120, 121, 122, 123, 124, 125, 126, 127, 128, 129, 130, 131, 132, 133, 134, 135, 136, 137, 138, 139, 140, 141, 142, 143, 144, 145, 146, 147, 148, 149, 150, 151, 152, 153, 154, 155, 156, 157, 158, 159, 160, 161, 162, 163, 164, 165, 166, 167, 168, 169, 170, 171, 172, 173, 174, 175, 176, 177, 178, 179, 180, 181, 182, 183, 184, 185, 186, 187, 188, 189, 190, 191, 192, 193, 194, 195, 196, 197, 198, 199, 200, 201, 202, 203, 204, 205, 206, 207, 208, 209, 210, 211, 212, 213, 214, 215, 216, 217, 218, 219, 220, 221, 222, 223, 224, 225, 226, 227, 228, 229, 230, 231, 232, 233, 234, 235, 236, 237, 238, 239, 240, 241, 242, 243, 244, 245, 246, 247, 248, 249, 250, 251, 252, 253, 254, 255, 256, 257, 258, 259, 260, 261, 262, 263, 264, 265, 266, 267, 268, 269, 270, 271, 272, 273, 274, 275, 276, 277, 278, 279, 280, 281, 282, 283, 284, 285, 286, 287], [0.0, 0.0, 0.0, 0.0, 0.0, 0.0, 0.0, 0.0, 0.0, 0.0, 0.0, 0.0, 0.0, 0.0, 0.0, 0.0, 0.0, 0.0, 0.0, 0.0, 0.0, 0.0, 0.0, 0.0, 0.0, 0.0, 0.0, 0.0, 0.0, 0.0, 0.0, 0.0, 0.0, 0.0, 0.0, 0.0, 0.0, 0.0, 0.0, 0.0, 0.0, 0.0, 0.0, 0.0, 0.0, 0.0, 0.0, 0.0, 1.0, 1.0, 1.0, 1.0, 1.0, 1.0, 1.0, 1.0, 1.0, 1.0, 1.0, 1.0, 1.0, 1.0, 1.0, 1.0, 0.0, 0.0, 0.0, 0.0, 0.0, 0.0, 0.0, 0.0, 0.0, 0.0, 0.0, 0.0, 0.0, 0.0, 0.0, 0.0, 0.0, 0.0, 0.0, 0.0, 0.0, 0.0, 0.0, 0.0, 0.0, 0.0, 0.0, 0.0, 0.0, 0.0, 0.0, 0.0, 0.0, 0.0, 0.0, 0.0, 0.0, 0.0, 0.0, 0.0, 0.0, 0.0, 0.0, 0.0, 0.0, 0.0, 0.0, 0.0, 0.0, 0.0, 0.0, 0.0, 0.0, 0.0, 0.0, 0.0, 0.0, 0.0, 0.0, 0.0, 0.0, 0.0, 0.0, 0.0, 0.0, 0.0, 0.0, 0.0, 0.0, 0.0, 0.0, 0.0, 0.0, 0.0, 0.0, 0.0, 0.0, 0.0, 0.0, 0.0, 0.0, 0.0, 0.0, 0.0, 0.0, 0.0, 0.0, 0.0, 0.0, 0.0, 0.0, 0.0, 0.0, 0.0, 0.0, 0.0, 1.0, 1.0, 1.0, 1.0, 1.0, 1.0, 1.0, 1.0, 1.0, 1.0, 1.0, 1.0, 1.0, 1.0, 1.0, 1.0, 0.0, 0.0, 0.0, 0.0, 0.0, 0.0, 0.0, 0.0, 0.0, 0.0, 0.0, 0.0, 0.0, 0.0, 0.0, 0.0, 0.0, 0.0, 0.0, 0.0, 0.0, 0.0, 0.0, 0.0, 0.0, 0.0, 0.0, 0.0, 0.0, 0.0, 0.0, 0.0, 0.0, 0.0, 0.0, 0.0, 0.0, 0.0, 0.0, 0.0, 0.0, 0.0, 0.0, 0.0, 0.0, 0.0, 0.0, 0.0, 0.0, 0.0, 0.0, 0.0, 0.0, 0.0, 0.0, 0.0, 0.0, 0.0, 0.0, 0.0, 0.0, 0.0, 0.0, 0.0, 1.0, 1.0, 1.0, 1.0, 1.0, 1.0, 1.0, 1.0, 1.0, 1.0, 1.0, 1.0, 1.0, 1.0, 1.0, 1.0, 0.0, 0.0, 0.0, 0.0, 0.0, 0.0, 0.0, 0.0, 0.0, 0.0, 0.0, 0.0, 0.0, 0.0, 0.0, 0.0, 1.0, 1.0, 1.0, 1.0, 1.0, 1.0, 1.0, 1.0, 1.0, 1.0, 1.0, 1.0, 1.0, 1.0, 1.0, 1.0]): _vg.add([_i], _w, 'REPLACE')
_vg = ob_trhruster.vertex_groups.new(name='Bone.002')
for _i, _w in zip([0, 1, 2, 3, 4, 5, 6, 7, 8, 9, 10, 11, 12, 13, 14, 15, 16, 17, 18, 19, 20, 21, 22, 23, 24, 25, 26, 27, 28, 29, 30, 31, 32, 33, 34, 35, 36, 37, 38, 39, 40, 41, 42, 43, 44, 45, 46, 47, 48, 49, 50, 51, 52, 53, 54, 55, 56, 57, 58, 59, 60, 61, 62, 63, 64, 65, 66, 67, 68, 69, 70, 71, 72, 73, 74, 75, 76, 77, 78, 79, 80, 81, 82, 83, 84, 85, 86, 87, 88, 89, 90, 91, 92, 93, 94, 95, 96, 97, 98, 99, 100, 101, 102, 103, 104, 105, 106, 107, 108, 109, 110, 111, 112, 113, 114, 115, 116, 117, 118, 119, 120, 121, 122, 123, 124, 125, 126, 127, 128, 129, 130, 131, 132, 133, 134, 135, 136, 137, 138, 139, 140, 141, 142, 143, 144, 145, 146, 147, 148, 149, 150, 151, 152, 153, 154, 155, 156, 157, 158, 159, 160, 161, 162, 163, 164, 165, 166, 167, 168, 169, 170, 171, 172, 173, 174, 175, 176, 177, 178, 179, 180, 181, 182, 183, 184, 185, 186, 187, 188, 189, 190, 191, 192, 193, 194, 195, 196, 197, 198, 199, 200, 201, 202, 203, 204, 205, 206, 207, 208, 209, 210, 211, 212, 213, 214, 215, 216, 217, 218, 219, 220, 221, 222, 223, 224, 225, 226, 227, 228, 229, 230, 231, 232, 233, 234, 235, 236, 237, 238, 239, 240, 241, 242, 243, 244, 245, 246, 247, 248, 249, 250, 251, 252, 253, 254, 255, 256, 257, 258, 259, 260, 261, 262, 263, 264, 265, 266, 267, 268, 269, 270, 271, 272, 273, 274, 275, 276, 277, 278, 279, 280, 281, 282, 283, 284, 285, 286, 287], [0.0, 0.0, 0.0, 0.0, 0.0, 0.0, 0.0, 0.0, 0.0, 0.0, 0.0, 0.0, 0.0, 0.0, 0.0, 0.0, 0.0, 0.0, 0.0, 0.0, 0.0, 0.0, 0.0, 0.0, 0.0, 0.0, 0.0, 0.0, 0.0, 0.0, 0.0, 0.0, 0.0, 0.0, 0.0, 0.0, 0.0, 0.0, 0.0, 0.0, 0.0, 0.0, 0.0, 0.0, 0.0, 0.0, 0.0, 0.0, 0.0, 0.0, 0.0, 0.0, 0.0, 0.0, 0.0, 0.0, 0.0, 0.0, 0.0, 0.0, 0.0, 0.0, 0.0, 0.0, 0.0, 0.0, 0.0, 0.0, 0.0, 0.0, 0.0, 0.0, 0.0, 0.0, 0.0, 0.0, 0.0, 0.0, 0.0, 0.0, 0.0, 0.0, 0.0, 0.0, 0.0, 0.0, 0.0, 0.0, 0.0, 0.0, 0.0, 0.0, 0.0, 0.0, 0.0, 0.0, 1.0, 1.0, 1.0, 1.0, 1.0, 1.0, 1.0, 1.0, 1.0, 1.0, 1.0, 1.0, 1.0, 1.0, 1.0, 1.0, 0.0, 0.0, 0.0, 0.0, 0.0, 0.0, 0.0, 0.0, 0.0, 0.0, 0.0, 0.0, 0.0, 0.0, 0.0, 0.0, 0.0, 0.0, 0.0, 0.0, 0.0, 0.0, 0.0, 0.0, 0.0, 0.0, 0.0, 0.0, 0.0, 0.0, 0.0, 0.0, 0.0, 0.0, 0.0, 0.0, 0.0, 0.0, 0.0, 0.0, 0.0, 0.0, 0.0, 0.0, 0.0, 0.0, 0.0, 0.0, 0.0, 0.0, 0.0, 0.0, 0.0, 0.0, 0.0, 0.0, 0.0, 0.0, 0.0, 0.0, 0.0, 0.0, 0.0, 0.0, 0.0, 0.0, 0.0, 0.0, 0.0, 0.0, 0.0, 0.0, 0.0, 0.0, 0.0, 0.0, 0.0, 0.0, 0.0, 0.0, 0.0, 0.0, 0.0, 0.0, 0.0, 0.0, 0.0, 0.0, 0.0, 0.0, 0.0, 0.0, 0.0, 0.0, 0.0, 0.0, 1.0, 1.0, 1.0, 1.0, 1.0, 1.0, 1.0, 1.0, 1.0, 1.0, 1.0, 1.0, 1.0, 1.0, 1.0, 1.0, 0.0, 0.0, 0.0, 0.0, 0.0, 0.0, 0.0, 0.0, 0.0, 0.0, 0.0, 0.0, 0.0, 0.0, 0.0, 0.0, 0.0, 0.0, 0.0, 0.0, 0.0, 0.0, 0.0, 0.0, 0.0, 0.0, 0.0, 0.0, 0.0, 0.0, 0.0, 0.0, 0.0, 0.0, 0.0, 0.0, 0.0, 0.0, 0.0, 0.0, 0.0, 0.0, 0.0, 0.0, 0.0, 0.0, 0.0, 0.0, 0.0, 0.0, 0.0, 0.0, 0.0, 0.0, 0.0, 0.0, 0.0, 0.0, 0.0, 0.0, 0.0, 0.0, 0.0, 0.0]): _vg.add([_i], _w, 'REPLACE')
_vg = ob_trhruster.vertex_groups.new(name='Bone.003')
for _i, _w in zip([0, 1, 2, 3, 4, 5, 6, 7, 8, 9, 10, 11, 12, 13, 14, 15, 16, 17, 18, 19, 20, 21, 22, 23, 24, 25, 26, 27, 28, 29, 30, 31, 32, 33, 34, 35, 36, 37, 38, 39, 40, 41, 42, 43, 44, 45, 46, 47, 48, 49, 50, 51, 52, 53, 54, 55, 56, 57, 58, 59, 60, 61, 62, 63, 64, 65, 66, 67, 68, 69, 70, 71, 72, 73, 74, 75, 76, 77, 78, 79, 80, 81, 82, 83, 84, 85, 86, 87, 88, 89, 90, 91, 92, 93, 94, 95, 96, 97, 98, 99, 100, 101, 102, 103, 104, 105, 106, 107, 108, 109, 110, 111, 112, 113, 114, 115, 116, 117, 118, 119, 120, 121, 122, 123, 124, 125, 126, 127, 128, 129, 130, 131, 132, 133, 134, 135, 136, 137, 138, 139, 140, 141, 142, 143, 144, 145, 146, 147, 148, 149, 150, 151, 152, 153, 154, 155, 156, 157, 158, 159, 160, 161, 162, 163, 164, 165, 166, 167, 168, 169, 170, 171, 172, 173, 174, 175, 176, 177, 178, 179, 180, 181, 182, 183, 184, 185, 186, 187, 188, 189, 190, 191, 192, 193, 194, 195, 196, 197, 198, 199, 200, 201, 202, 203, 204, 205, 206, 207, 208, 209, 210, 211, 212, 213, 214, 215, 216, 217, 218, 219, 220, 221, 222, 223, 224, 225, 226, 227, 228, 229, 230, 231, 232, 233, 234, 235, 236, 237, 238, 239, 240, 241, 242, 243, 244, 245, 246, 247, 248, 249, 250, 251, 252, 253, 254, 255, 256, 257, 258, 259, 260, 261, 262, 263, 264, 265, 266, 267, 268, 269, 270, 271, 272, 273, 274, 275, 276, 277, 278, 279, 280, 281, 282, 283, 284, 285, 286, 287], [0.0, 0.0, 0.0, 0.0, 0.0, 0.0, 0.0, 0.0, 0.0, 0.0, 0.0, 0.0, 0.0, 0.0, 0.0, 0.0, 0.0, 0.0, 0.0, 0.0, 0.0, 0.0, 0.0, 0.0, 0.0, 0.0, 0.0, 0.0, 0.0, 0.0, 0.0, 0.0, 1.0, 1.0, 1.0, 1.0, 1.0, 1.0, 1.0, 1.0, 1.0, 1.0, 1.0, 1.0, 1.0, 1.0, 1.0, 1.0, 0.0, 0.0, 0.0, 0.0, 0.0, 0.0, 0.0, 0.0, 0.0, 0.0, 0.0, 0.0, 0.0, 0.0, 0.0, 0.0, 0.0, 0.0, 0.0, 0.0, 0.0, 0.0, 0.0, 0.0, 0.0, 0.0, 0.0, 0.0, 0.0, 0.0, 0.0, 0.0, 0.0, 0.0, 0.0, 0.0, 0.0, 0.0, 0.0, 0.0, 0.0, 0.0, 0.0, 0.0, 0.0, 0.0, 0.0, 0.0, 0.0, 0.0, 0.0, 0.0, 0.0, 0.0, 0.0, 0.0, 0.0, 0.0, 0.0, 0.0, 0.0, 0.0, 0.0, 0.0, 0.0, 0.0, 0.0, 0.0, 0.0, 0.0, 0.0, 0.0, 0.0, 0.0, 0.0, 0.0, 0.0, 0.0, 0.0, 0.0, 0.0, 0.0, 0.0, 0.0, 0.0, 0.0, 0.0, 0.0, 0.0, 0.0, 0.0, 0.0, 0.0, 0.0, 0.0, 0.0, 1.0, 1.0, 1.0, 1.0, 1.0, 1.0, 1.0, 1.0, 1.0, 1.0, 1.0, 1.0, 1.0, 1.0, 1.0, 1.0, 0.0, 0.0, 0.0, 0.0, 0.0, 0.0, 0.0, 0.0, 0.0, 0.0, 0.0, 0.0, 0.0, 0.0, 0.0, 0.0, 0.0, 0.0, 0.0, 0.0, 0.0, 0.0, 0.0, 0.0, 0.0, 0.0, 0.0, 0.0, 0.0, 0.0, 0.0, 0.0, 0.0, 0.0, 0.0, 0.0, 0.0, 0.0, 0.0, 0.0, 0.0, 0.0, 0.0, 0.0, 0.0, 0.0, 0.0, 0.0, 0.0, 0.0, 0.0, 0.0, 0.0, 0.0, 0.0, 0.0, 0.0, 0.0, 0.0, 0.0, 0.0, 0.0, 0.0, 0.0, 0.0, 0.0, 0.0, 0.0, 0.0, 0.0, 0.0, 0.0, 0.0, 0.0, 0.0, 0.0, 0.0, 0.0, 0.0, 0.0, 0.0, 0.0, 0.0, 0.0, 0.0, 0.0, 0.0, 0.0, 0.0, 0.0, 0.0, 0.0, 0.0, 0.0, 0.0, 0.0, 0.0, 0.0, 0.0, 0.0, 0.0, 0.0, 0.0, 0.0, 0.0, 0.0, 0.0, 0.0, 0.0, 0.0, 0.0, 0.0, 0.0, 0.0, 0.0, 0.0, 0.0, 0.0, 0.0, 0.0, 0.0, 0.0, 0.0, 0.0, 0.0, 0.0, 0.0, 0.0]): _vg.add([_i], _w, 'REPLACE')
_vg = ob_trhruster.vertex_groups.new(name='Bone.004')
for _i, _w in zip([0, 1, 2, 3, 4, 5, 6, 7, 8, 9, 10, 11, 12, 13, 14, 15, 16, 17, 18, 19, 20, 21, 22, 23, 24, 25, 26, 27, 28, 29, 30, 31, 32, 33, 34, 35, 36, 37, 38, 39, 40, 41, 42, 43, 44, 45, 46, 47, 48, 49, 50, 51, 52, 53, 54, 55, 56, 57, 58, 59, 60, 61, 62, 63, 64, 65, 66, 67, 68, 69, 70, 71, 72, 73, 74, 75, 76, 77, 78, 79, 80, 81, 82, 83, 84, 85, 86, 87, 88, 89, 90, 91, 92, 93, 94, 95, 96, 97, 98, 99, 100, 101, 102, 103, 104, 105, 106, 107, 108, 109, 110, 111, 112, 113, 114, 115, 116, 117, 118, 119, 120, 121, 122, 123, 124, 125, 126, 127, 128, 129, 130, 131, 132, 133, 134, 135, 136, 137, 138, 139, 140, 141, 142, 143, 144, 145, 146, 147, 148, 149, 150, 151, 152, 153, 154, 155, 156, 157, 158, 159, 160, 161, 162, 163, 164, 165, 166, 167, 168, 169, 170, 171, 172, 173, 174, 175, 176, 177, 178, 179, 180, 181, 182, 183, 184, 185, 186, 187, 188, 189, 190, 191, 192, 193, 194, 195, 196, 197, 198, 199, 200, 201, 202, 203, 204, 205, 206, 207, 208, 209, 210, 211, 212, 213, 214, 215, 216, 217, 218, 219, 220, 221, 222, 223, 224, 225, 226, 227, 228, 229, 230, 231, 232, 233, 234, 235, 236, 237, 238, 239, 240, 241, 242, 243, 244, 245, 246, 247, 248, 249, 250, 251, 252, 253, 254, 255, 256, 257, 258, 259, 260, 261, 262, 263, 264, 265, 266, 267, 268, 269, 270, 271, 272, 273, 274, 275, 276, 277, 278, 279, 280, 281, 282, 283, 284, 285, 286, 287], [0.0, 0.0, 0.0, 0.0, 0.0, 0.0, 0.0, 0.0, 0.0, 0.0, 0.0, 0.0, 0.0, 0.0, 0.0, 0.0, 0.0, 0.0, 0.0, 0.0, 0.0, 0.0, 0.0, 0.0, 0.0, 0.0, 0.0, 0.0, 0.0, 0.0, 0.0, 0.0, 0.0, 0.0, 0.0, 0.0, 0.0, 0.0, 0.0, 0.0, 0.0, 0.0, 0.0, 0.0, 0.0, 0.0, 0.0, 0.0, 0.0, 0.0, 0.0, 0.0, 0.0, 0.0, 0.0, 0.0, 0.0, 0.0, 0.0, 0.0, 0.0, 0.0, 0.0, 0.0, 1.0, 1.0, 1.0, 1.0, 1.0, 1.0, 1.0, 1.0, 1.0, 1.0, 1.0, 1.0, 1.0, 1.0, 1.0, 1.0, 0.0, 0.0, 0.0, 0.0, 0.0, 0.0, 0.0, 0.0, 0.0, 0.0, 0.0, 0.0, 0.0, 0.0, 0.0, 0.0, 0.0, 0.0, 0.0, 0.0, 0.0, 0.0, 0.0, 0.0, 0.0, 0.0, 0.0, 0.0, 0.0, 0.0, 0.0, 0.0, 0.0, 0.0, 0.0, 0.0, 0.0, 0.0, 0.0, 0.0, 0.0, 0.0, 0.0, 0.0, 0.0, 0.0, 0.0, 0.0, 0.0, 0.0, 0.0, 0.0, 0.0, 0.0, 0.0, 0.0, 0.0, 0.0, 0.0, 0.0, 0.0, 0.0, 0.0, 0.0, 0.0, 0.0, 0.0, 0.0, 0.0, 0.0, 0.0, 0.0, 0.0, 0.0, 0.0, 0.0, 0.0, 0.0, 0.0, 0.0, 0.0, 0.0, 0.0, 0.0, 0.0, 0.0, 0.0, 0.0, 0.0, 0.0, 0.0, 0.0, 0.0, 0.0, 0.0, 0.0, 1.0, 1.0, 1.0, 1.0, 1.0, 1.0, 1.0, 1.0, 1.0, 1.0, 1.0, 1.0, 1.0, 1.0, 1.0, 1.0, 0.0, 0.0, 0.0, 0.0, 0.0, 0.0, 0.0, 0.0, 0.0, 0.0, 0.0, 0.0, 0.0, 0.0, 0.0, 0.0, 0.0, 0.0, 0.0, 0.0, 0.0, 0.0, 0.0, 0.0, 0.0, 0.0, 0.0, 0.0, 0.0, 0.0, 0.0, 0.0, 0.0, 0.0, 0.0, 0.0, 0.0, 0.0, 0.0, 0.0, 0.0, 0.0, 0.0, 0.0, 0.0, 0.0, 0.0, 0.0, 0.0, 0.0, 0.0, 0.0, 0.0, 0.0, 0.0, 0.0, 0.0, 0.0, 0.0, 0.0, 0.0, 0.0, 0.0, 0.0, 0.0, 0.0, 0.0, 0.0, 0.0, 0.0, 0.0, 0.0, 0.0, 0.0, 0.0, 0.0, 0.0, 0.0, 0.0, 0.0, 0.0, 0.0, 0.0, 0.0, 0.0, 0.0, 0.0, 0.0, 0.0, 0.0, 0.0, 0.0, 0.0, 0.0, 0.0, 0.0]): _vg.add([_i], _w, 'REPLACE')
_vg = ob_trhruster.vertex_groups.new(name='Bone.005')
for _i, _w in zip([0, 1, 2, 3, 4, 5, 6, 7, 8, 9, 10, 11, 12, 13, 14, 15, 16, 17, 18, 19, 20, 21, 22, 23, 24, 25, 26, 27, 28, 29, 30, 31, 32, 33, 34, 35, 36, 37, 38, 39, 40, 41, 42, 43, 44, 45, 46, 47, 48, 49, 50, 51, 52, 53, 54, 55, 56, 57, 58, 59, 60, 61, 62, 63, 64, 65, 66, 67, 68, 69, 70, 71, 72, 73, 74, 75, 76, 77, 78, 79, 80, 81, 82, 83, 84, 85, 86, 87, 88, 89, 90, 91, 92, 93, 94, 95, 96, 97, 98, 99, 100, 101, 102, 103, 104, 105, 106, 107, 108, 109, 110, 111, 112, 113, 114, 115, 116, 117, 118, 119, 120, 121, 122, 123, 124, 125, 126, 127, 128, 129, 130, 131, 132, 133, 134, 135, 136, 137, 138, 139, 140, 141, 142, 143, 144, 145, 146, 147, 148, 149, 150, 151, 152, 153, 154, 155, 156, 157, 158, 159, 160, 161, 162, 163, 164, 165, 166, 167, 168, 169, 170, 171, 172, 173, 174, 175, 176, 177, 178, 179, 180, 181, 182, 183, 184, 185, 186, 187, 188, 189, 190, 191, 192, 193, 194, 195, 196, 197, 198, 199, 200, 201, 202, 203, 204, 205, 206, 207, 208, 209, 210, 211, 212, 213, 214, 215, 216, 217, 218, 219, 220, 221, 222, 223, 224, 225, 226, 227, 228, 229, 230, 231, 232, 233, 234, 235, 236, 237, 238, 239, 240, 241, 242, 243, 244, 245, 246, 247, 248, 249, 250, 251, 252, 253, 254, 255, 256, 257, 258, 259, 260, 261, 262, 263, 264, 265, 266, 267, 268, 269, 270, 271, 272, 273, 274, 275, 276, 277, 278, 279, 280, 281, 282, 283, 284, 285, 286, 287], [0.0, 0.0, 0.0, 0.0, 0.0, 0.0, 0.0, 0.0, 0.0, 0.0, 0.0, 0.0, 0.0, 0.0, 0.0, 0.0, 0.0, 0.0, 0.0, 0.0, 0.0, 0.0, 0.0, 0.0, 0.0, 0.0, 0.0, 0.0, 0.0, 0.0, 0.0, 0.0, 0.0, 0.0, 0.0, 0.0, 0.0, 0.0, 0.0, 0.0, 0.0, 0.0, 0.0, 0.0, 0.0, 0.0, 0.0, 0.0, 0.0, 0.0, 0.0, 0.0, 0.0, 0.0, 0.0, 0.0, 0.0, 0.0, 0.0, 0.0, 0.0, 0.0, 0.0, 0.0, 0.0, 0.0, 0.0, 0.0, 0.0, 0.0, 0.0, 0.0, 0.0, 0.0, 0.0, 0.0, 0.0, 0.0, 0.0, 0.0, 1.0, 1.0, 1.0, 1.0, 1.0, 1.0, 1.0, 1.0, 1.0, 1.0, 1.0, 1.0, 1.0, 1.0, 1.0, 1.0, 0.0, 0.0, 0.0, 0.0, 0.0, 0.0, 0.0, 0.0, 0.0, 0.0, 0.0, 0.0, 0.0, 0.0, 0.0, 0.0, 0.0, 0.0, 0.0, 0.0, 0.0, 0.0, 0.0, 0.0, 0.0, 0.0, 0.0, 0.0, 0.0, 0.0, 0.0, 0.0, 0.0, 0.0, 0.0, 0.0, 0.0, 0.0, 0.0, 0.0, 0.0, 0.0, 0.0, 0.0, 0.0, 0.0, 0.0, 0.0, 0.0, 0.0, 0.0, 0.0, 0.0, 0.0, 0.0, 0.0, 0.0, 0.0, 0.0, 0.0, 0.0, 0.0, 0.0, 0.0, 0.0, 0.0, 0.0, 0.0, 0.0, 0.0, 0.0, 0.0, 0.0, 0.0, 0.0, 0.0, 0.0, 0.0, 0.0, 0.0, 0.0, 0.0, 0.0, 0.0, 0.0, 0.0, 0.0, 0.0, 0.0, 0.0, 0.0, 0.0, 0.0, 0.0, 0.0, 0.0, 1.0, 1.0, 1.0, 1.0, 1.0, 1.0, 1.0, 1.0, 1.0, 1.0, 1.0, 1.0, 1.0, 1.0, 1.0, 1.0, 0.0, 0.0, 0.0, 0.0, 0.0, 0.0, 0.0, 0.0, 0.0, 0.0, 0.0, 0.0, 0.0, 0.0, 0.0, 0.0, 0.0, 0.0, 0.0, 0.0, 0.0, 0.0, 0.0, 0.0, 0.0, 0.0, 0.0, 0.0, 0.0, 0.0, 0.0, 0.0, 0.0, 0.0, 0.0, 0.0, 0.0, 0.0, 0.0, 0.0, 0.0, 0.0, 0.0, 0.0, 0.0, 0.0, 0.0, 0.0, 0.0, 0.0, 0.0, 0.0, 0.0, 0.0, 0.0, 0.0, 0.0, 0.0, 0.0, 0.0, 0.0, 0.0, 0.0, 0.0, 0.0, 0.0, 0.0, 0.0, 0.0, 0.0, 0.0, 0.0, 0.0, 0.0, 0.0, 0.0, 0.0, 0.0, 0.0, 0.0]): _vg.add([_i], _w, 'REPLACE')
_vg = ob_trhruster.vertex_groups.new(name='Bone.006')
for _i, _w in zip([0, 1, 2, 3, 4, 5, 6, 7, 8, 9, 10, 11, 12, 13, 14, 15, 16, 17, 18, 19, 20, 21, 22, 23, 24, 25, 26, 27, 28, 29, 30, 31, 32, 33, 34, 35, 36, 37, 38, 39, 40, 41, 42, 43, 44, 45, 46, 47, 48, 49, 50, 51, 52, 53, 54, 55, 56, 57, 58, 59, 60, 61, 62, 63, 64, 65, 66, 67, 68, 69, 70, 71, 72, 73, 74, 75, 76, 77, 78, 79, 80, 81, 82, 83, 84, 85, 86, 87, 88, 89, 90, 91, 92, 93, 94, 95, 96, 97, 98, 99, 100, 101, 102, 103, 104, 105, 106, 107, 108, 109, 110, 111, 112, 113, 114, 115, 116, 117, 118, 119, 120, 121, 122, 123, 124, 125, 126, 127, 128, 129, 130, 131, 132, 133, 134, 135, 136, 137, 138, 139, 140, 141, 142, 143, 144, 145, 146, 147, 148, 149, 150, 151, 152, 153, 154, 155, 156, 157, 158, 159, 160, 161, 162, 163, 164, 165, 166, 167, 168, 169, 170, 171, 172, 173, 174, 175, 176, 177, 178, 179, 180, 181, 182, 183, 184, 185, 186, 187, 188, 189, 190, 191, 192, 193, 194, 195, 196, 197, 198, 199, 200, 201, 202, 203, 204, 205, 206, 207, 208, 209, 210, 211, 212, 213, 214, 215, 216, 217, 218, 219, 220, 221, 222, 223, 224, 225, 226, 227, 228, 229, 230, 231, 232, 233, 234, 235, 236, 237, 238, 239, 240, 241, 242, 243, 244, 245, 246, 247, 248, 249, 250, 251, 252, 253, 254, 255, 256, 257, 258, 259, 260, 261, 262, 263, 264, 265, 266, 267, 268, 269, 270, 271, 272, 273, 274, 275, 276, 277, 278, 279, 280, 281, 282, 283, 284, 285, 286, 287], [0.0, 0.0, 0.0, 0.0, 0.0, 0.0, 0.0, 0.0, 0.0, 0.0, 0.0, 0.0, 0.0, 0.0, 0.0, 0.0, 1.0, 1.0, 1.0, 1.0, 1.0, 1.0, 1.0, 1.0, 1.0, 1.0, 1.0, 1.0, 1.0, 1.0, 1.0, 1.0, 0.0, 0.0, 0.0, 0.0, 0.0, 0.0, 0.0, 0.0, 0.0, 0.0, 0.0, 0.0, 0.0, 0.0, 0.0, 0.0, 0.0, 0.0, 0.0, 0.0, 0.0, 0.0, 0.0, 0.0, 0.0, 0.0, 0.0, 0.0, 0.0, 0.0, 0.0, 0.0, 0.0, 0.0, 0.0, 0.0, 0.0, 0.0, 0.0, 0.0, 0.0, 0.0, 0.0, 0.0, 0.0, 0.0, 0.0, 0.0, 0.0, 0.0, 0.0, 0.0, 0.0, 0.0, 0.0, 0.0, 0.0, 0.0, 0.0, 0.0, 0.0, 0.0, 0.0, 0.0, 0.0, 0.0, 0.0, 0.0, 0.0, 0.0, 0.0, 0.0, 0.0, 0.0, 0.0, 0.0, 0.0, 0.0, 0.0, 0.0, 0.0, 0.0, 0.0, 0.0, 0.0, 0.0, 0.0, 0.0, 0.0, 0.0, 0.0, 0.0, 0.0, 0.0, 0.0, 0.0, 1.0, 1.0, 1.0, 1.0, 1.0, 1.0, 1.0, 1.0, 1.0, 1.0, 1.0, 1.0, 1.0, 1.0, 1.0, 1.0, 0.0, 0.0, 0.0, 0.0, 0.0, 0.0, 0.0, 0.0, 0.0, 0.0, 0.0, 0.0, 0.0, 0.0, 0.0, 0.0, 0.0, 0.0, 0.0, 0.0, 0.0, 0.0, 0.0, 0.0, 0.0, 0.0, 0.0, 0.0, 0.0, 0.0, 0.0, 0.0, 0.0, 0.0, 0.0, 0.0, 0.0, 0.0, 0.0, 0.0, 0.0, 0.0, 0.0, 0.0, 0.0, 0.0, 0.0, 0.0, 0.0, 0.0, 0.0, 0.0, 0.0, 0.0, 0.0, 0.0, 0.0, 0.0, 0.0, 0.0, 0.0, 0.0, 0.0, 0.0, 0.0, 0.0, 0.0, 0.0, 0.0, 0.0, 0.0, 0.0, 0.0, 0.0, 0.0, 0.0, 0.0, 0.0, 0.0, 0.0, 0.0, 0.0, 0.0, 0.0, 0.0, 0.0, 0.0, 0.0, 0.0, 0.0, 0.0, 0.0, 0.0, 0.0, 0.0, 0.0, 0.0, 0.0, 0.0, 0.0, 0.0, 0.0, 0.0, 0.0, 0.0, 0.0, 0.0, 0.0, 0.0, 0.0, 0.0, 0.0, 0.0, 0.0, 0.0, 0.0, 0.0, 0.0, 0.0, 0.0, 0.0, 0.0, 0.0, 0.0, 0.0, 0.0, 0.0, 0.0, 0.0, 0.0, 0.0, 0.0, 0.0, 0.0, 0.0, 0.0, 0.0, 0.0, 0.0, 0.0, 0.0, 0.0, 0.0, 0.0]): _vg.add([_i], _w, 'REPLACE')
_m = ob_trhruster.modifiers.new('Armature', 'ARMATURE')
_m.object = ob_armature
ob_armature.location = (0.0, 0.0, 0.0)
ob_armature.show_in_front = True

# ---- collection membership
col_collection.objects.link(ob_trhruster)
col_collection.objects.link(ob_armature)

# ---- scene / render settings (as saved in the file)
scene.frame_start = 1; scene.frame_end = 250; scene.frame_set(59)
scene.render.engine = 'BLENDER_EEVEE_NEXT'
scene.cycles.sampling_pattern = 'TABULATED_SOBOL'
scene.eevee.ray_tracing_options.trace_max_roughness = 0.0
bpy.context.view_layer.update()

# ---- added for rendering (the .blend has no active camera and no usable light): camera, sun
cam_auto = bpy.data.cameras.new('AutoCamera')
cam_auto.lens = 50.0
cam_auto.sensor_width = 36.0
cam_auto.clip_end = 1000.0
ob_auto_camera = bpy.data.objects.new('AutoCamera', cam_auto)
scene.collection.objects.link(ob_auto_camera)
ob_auto_camera.location = (7.11946, -8.54335, 8.69556)
ob_auto_camera.rotation_euler = (1.09748, -7.21219e-08, 0.694738)
scene.camera = ob_auto_camera
light_auto_sun = bpy.data.lights.new('AutoSun', 'SUN')
light_auto_sun.energy = 3.0
light_auto_sun.angle = 0.0523599
ob_auto_sun = bpy.data.objects.new('AutoSun', light_auto_sun)
scene.collection.objects.link(ob_auto_sun)
ob_auto_sun.rotation_euler = (0.872665, 0.174533, 0.523599)
bpy.context.view_layer.update()
